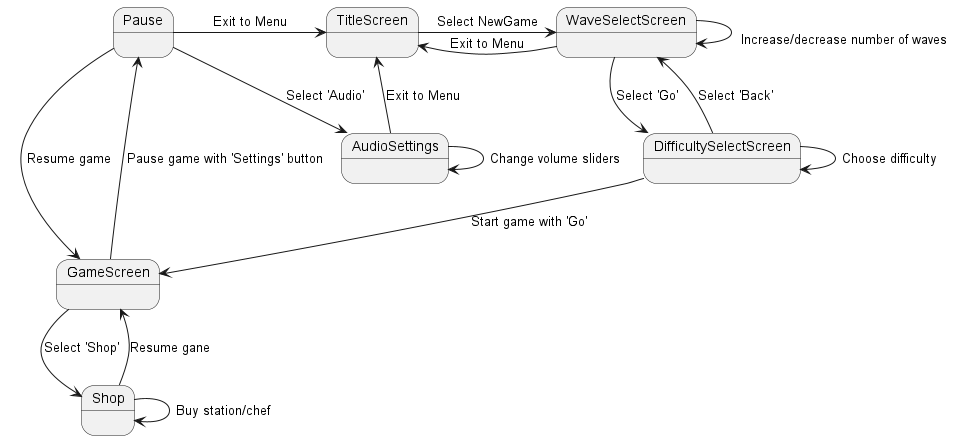

The diagram above was rendered by PlantUML. Its source (embedded in the PNG):
@startuml
'https://plantuml.com/state-diagram

TitleScreen -> WaveSelectScreen : Select NewGame

WaveSelectScreen -> WaveSelectScreen : \n Increase/decrease number of waves
WaveSelectScreen -down-> DifficultySelectScreen : Select 'Go'
WaveSelectScreen -> TitleScreen : Exit to Menu

DifficultySelectScreen -down-> GameScreen : Start game with 'Go'
DifficultySelectScreen -> DifficultySelectScreen : Choose difficulty
DifficultySelectScreen -> WaveSelectScreen : Select 'Back'

GameScreen -up-> Pause : Pause game with 'Settings' button
GameScreen -down-> Shop : Select 'Shop'

Pause -down-> GameScreen : Resume game
Pause -> AudioSettings : Select 'Audio'
Pause -> TitleScreen : Exit to Menu

AudioSettings -> AudioSettings : Change volume sliders
AudioSettings -up-> TitleScreen : Exit to Menu

Shop -> Shop : Buy station/chef
Shop -> GameScreen : Resume gane

state DifficultySelectScreen{
}

state GameScreen{
}

state Pause{
}

state TitleScreen{
}

state AudioSettings{
}

state Shop{
}

@enduml